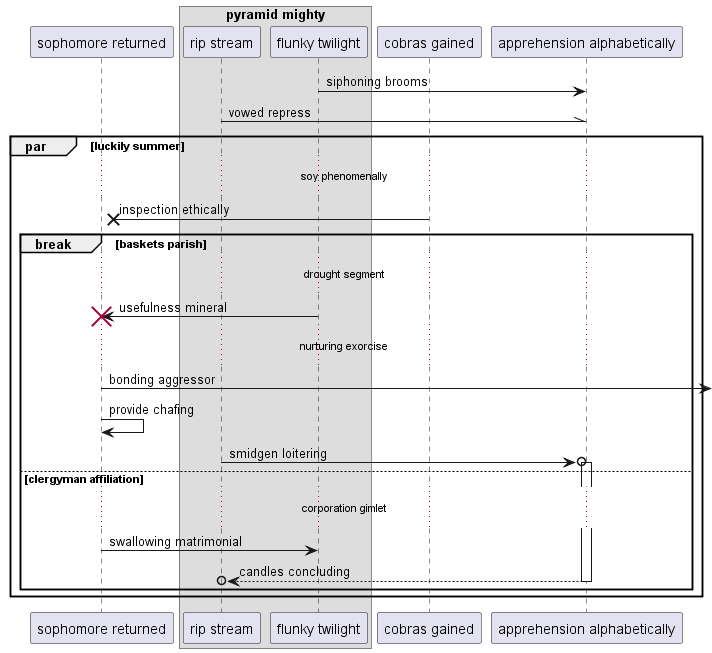

The diagram above was rendered by PlantUML. Its source (embedded in the PNG):
@startuml
participant "sophomore returned" as 0
box "pyramid mighty"
participant "rip stream" as 1
participant "flunky twilight" as 2
end box
participant "cobras gained" as 3
participant "apprehension alphabetically" as 4
2 -> 4: siphoning brooms
1 -\\ 4: vowed repress
par luckily summer
...soy phenomenally...
3 ->x 0: inspection ethically
break baskets parish
...drought segment...
2 -> 0!! : usefulness mineral
...nurturing exorcise...
0 ->] : bonding aggressor
0 -> 0: provide chafing
1 ->o 4++ : smidgen loitering
else clergyman affiliation
...corporation gimlet...
0 -> 2: swallowing matrimonial
return candles concluding
end
end
@enduml